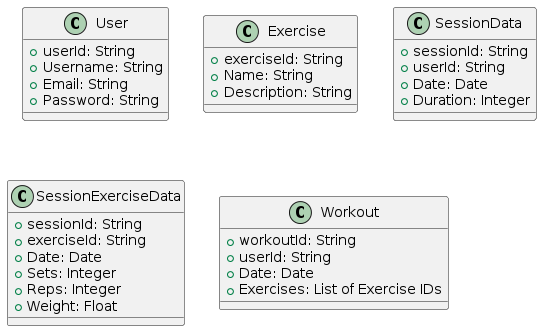

The diagram above was rendered by PlantUML. Its source (embedded in the PNG):
@startuml
class User {
  +userId: String
  +Username: String
  +Email: String
  +Password: String
}

class Exercise {
  +exerciseId: String
  +Name: String
  +Description: String
}

class SessionData {
  +sessionId: String
  +userId: String
  +Date: Date
  +Duration: Integer
}

class SessionExerciseData {
  +sessionId: String
  +exerciseId: String
  +Date: Date
  +Sets: Integer
  +Reps: Integer
  +Weight: Float
}

class Workout {
  +workoutId: String
  +userId: String
  +Date: Date
  +Exercises: List of Exercise IDs
}
@enduml